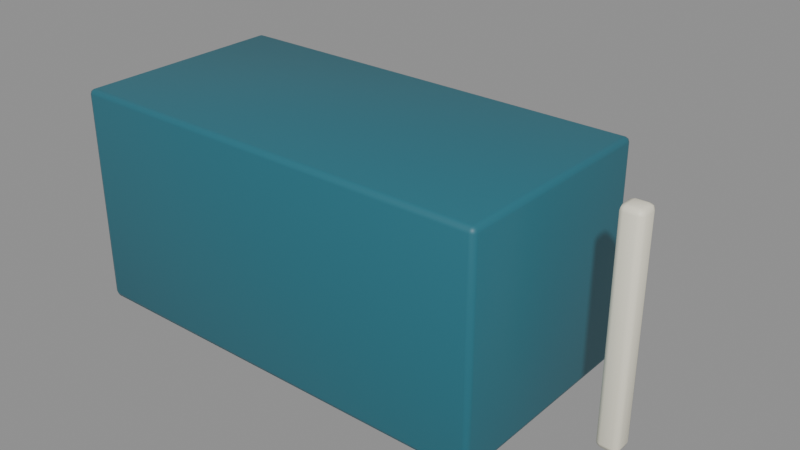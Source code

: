 # Source: s01_static.blend  (saved by Blender 5.2.45; exported with 4.5.12 LTS)
import bpy
from mathutils import Matrix  # noqa: F401  (used for matrix-valued properties, if any)

bpy.ops.wm.read_factory_settings(use_empty=True)
scene = bpy.context.scene
scene.name = 'Scene'

# ---- collections
col_export_s01_static = bpy.data.collections.new('export_s01_static'); scene.collection.children.link(col_export_s01_static)

# ---- materials (node trees are filled in below, after node groups)
mat_body_paint = bpy.data.materials.new('body_paint')
mat_body_paint.diffuse_color = (0.02, 0.15, 0.2, 1.0)
mat_front_accent = bpy.data.materials.new('front_accent')
mat_front_accent.diffuse_color = (1.0, 0.17, 0.11, 1.0)
mat_meter_reference = bpy.data.materials.new('meter_reference')
mat_meter_reference.diffuse_color = (0.92, 0.88, 0.72, 1.0)

# ---- material node trees
mat_body_paint.use_nodes = True; mat_body_paint.node_tree.nodes.clear()
_N = mat_body_paint.node_tree.nodes; _L = mat_body_paint.node_tree.links
n0 = _N.new('ShaderNodeBsdfPrincipled'); n0.name = 'Principled BSDF'; n0.location = (-200, 100)
n0.inputs[0].default_value = (0.02, 0.15, 0.2, 1.0)
n0.inputs[10].default_value = 0.005
n1 = _N.new('ShaderNodeOutputMaterial'); n1.name = 'Material Output'; n1.location = (200, 100)
_L.new(n0.outputs[0], n1.inputs[0])
n1.is_active_output = True
mat_front_accent.use_nodes = True; mat_front_accent.node_tree.nodes.clear()
_N = mat_front_accent.node_tree.nodes; _L = mat_front_accent.node_tree.links
n0 = _N.new('ShaderNodeBsdfPrincipled'); n0.name = 'Principled BSDF'; n0.location = (-200, 100)
n0.inputs[0].default_value = (1.0, 0.17, 0.11, 1.0)
n0.inputs[10].default_value = 0.005
n1 = _N.new('ShaderNodeOutputMaterial'); n1.name = 'Material Output'; n1.location = (200, 100)
_L.new(n0.outputs[0], n1.inputs[0])
n1.is_active_output = True
mat_meter_reference.use_nodes = True; mat_meter_reference.node_tree.nodes.clear()
_N = mat_meter_reference.node_tree.nodes; _L = mat_meter_reference.node_tree.links
n0 = _N.new('ShaderNodeBsdfPrincipled'); n0.name = 'Principled BSDF'; n0.location = (-200, 100)
n0.inputs[0].default_value = (0.92, 0.88, 0.72, 1.0)
n0.inputs[10].default_value = 0.005
n1 = _N.new('ShaderNodeOutputMaterial'); n1.name = 'Material Output'; n1.location = (200, 100)
_L.new(n0.outputs[0], n1.inputs[0])
n1.is_active_output = True

# ---- meshes
me_cube = bpy.data.meshes.new('Cube')
me_cube.from_pydata([(-0.975, -0.475, -0.5), (-0.975, -0.5, -0.475), (-1.0, -0.475, -0.475), (-0.975, -0.4927, -0.4927), (-0.9894, -0.4894, -0.4894), (-0.9927, -0.4927, -0.475), (-0.9927, -0.475, -0.4927), (-0.975, -0.5, 0.475), (-0.975, -0.475, 0.5), (-1.0, -0.475, 0.475), (-0.975, -0.4927, 0.4927), (-0.9894, -0.4894, 0.4894), (-0.9927, -0.475, 0.4927), (-0.9927, -0.4927, 0.475), (-0.975, 0.475, -0.5), (-1.0, 0.475, -0.475), (-0.975, 0.5, -0.475), (-0.9927, 0.475, -0.4927), (-0.9894, 0.4894, -0.4894), (-0.9927, 0.4927, -0.475), (-0.975, 0.4927, -0.4927), (-0.975, 0.475, 0.5), (-0.975, 0.5, 0.475), (-1.0, 0.475, 0.475), (-0.975, 0.4927, 0.4927), (-0.9894, 0.4894, 0.4894), (-0.9927, 0.4927, 0.475), (-0.9927, 0.475, 0.4927), (0.975, -0.475, -0.5), (1.0, -0.475, -0.475), (0.975, -0.5, -0.475), (0.9927, -0.475, -0.4927), (0.9894, -0.4894, -0.4894), (0.9927, -0.4927, -0.475), (0.975, -0.4927, -0.4927), (0.975, -0.475, 0.5), (0.975, -0.5, 0.475), (1.0, -0.475, 0.475), (0.975, -0.4927, 0.4927), (0.9894, -0.4894, 0.4894), (0.9927, -0.4927, 0.475), (0.9927, -0.475, 0.4927), (0.975, 0.475, -0.5), (0.975, 0.5, -0.475), (1.0, 0.475, -0.475), (0.975, 0.4927, -0.4927), (0.9894, 0.4894, -0.4894), (0.9927, 0.4927, -0.475), (0.9927, 0.475, -0.4927), (0.975, 0.475, 0.5), (1.0, 0.475, 0.475), (0.975, 0.5, 0.475), (0.9927, 0.475, 0.4927), (0.9894, 0.4894, 0.4894), (0.9927, 0.4927, 0.475), (0.975, 0.4927, 0.4927)], [], [(0, 4, 6), (1, 4, 3), (2, 4, 5), (7, 11, 13), (8, 11, 10), (9, 11, 12), (14, 18, 20), (15, 18, 17), (16, 18, 19), (21, 25, 27), (22, 25, 24), (23, 25, 26), (28, 32, 34), (29, 32, 31), (30, 32, 33), (35, 39, 41), (36, 39, 38), (37, 39, 40), (42, 46, 48), (43, 46, 45), (44, 46, 47), (49, 53, 55), (50, 53, 52), (51, 53, 54), (0, 17, 14), (6, 15, 17), (7, 5, 1), (13, 2, 5), (21, 12, 8), (27, 9, 12), (16, 26, 22), (19, 23, 26), (14, 45, 42), (20, 43, 45), (49, 24, 21), (55, 22, 24), (44, 54, 50), (47, 51, 54), (42, 31, 28), (48, 29, 31), (35, 52, 49), (41, 50, 52), (30, 40, 36), (33, 37, 40), (28, 3, 0), (34, 1, 3), (8, 38, 35), (10, 36, 38), (42, 0, 14), (9, 15, 2), (36, 1, 30), (21, 35, 49), (22, 43, 16), (50, 29, 44), (0, 3, 4), (1, 5, 4), (2, 6, 4), (7, 10, 11), (8, 12, 11), (9, 13, 11), (14, 17, 18), (15, 19, 18), (16, 20, 18), (21, 24, 25), (22, 26, 25), (23, 27, 25), (28, 31, 32), (29, 33, 32), (30, 34, 32), (35, 38, 39), (36, 40, 39), (37, 41, 39), (42, 45, 46), (43, 47, 46), (44, 48, 46), (49, 52, 53), (50, 54, 53), (51, 55, 53), (0, 6, 17), (6, 2, 15), (7, 13, 5), (13, 9, 2), (21, 27, 12), (27, 23, 9), (16, 19, 26), (19, 15, 23), (14, 20, 45), (20, 16, 43), (49, 55, 24), (55, 51, 22), (44, 47, 54), (47, 43, 51), (42, 48, 31), (48, 44, 29), (35, 41, 52), (41, 37, 50), (30, 33, 40), (33, 29, 37), (28, 34, 3), (34, 30, 1), (8, 10, 38), (10, 7, 36), (42, 28, 0), (9, 23, 15), (36, 7, 1), (21, 8, 35), (22, 51, 43), (50, 37, 29)])
me_cube.polygons.foreach_set('use_smooth', [True] * 108)
_uv = me_cube.uv_layers.new(name='UVMap')
_uv.uv.foreach_set('vector', [0.1281, 0.7438, 0.1263, 0.75, 0.125, 0.7438, 0.3813, 0.9969, 0.3776, 1.0, 0.375, 0.9969, 0.3812, 0.00625, 0.375, 0.002642, 0.3813, 0.0, 0.6187, 0.9969, 0.625, 0.9987, 0.6187, 1.0, 0.8719, 0.7438, 0.875, 0.7474, 0.8719, 0.75, 0.6187, 0.00625, 0.6224, 0.0, 0.625, 0.00625, 0.1281, 0.5063, 0.125, 0.5026, 0.1281, 0.5, 0.3812, 0.2437, 0.3763, 0.2507, 0.375, 0.2438, 0.3813, 0.2531, 0.3763, 0.2507, 0.3813, 0.25, 0.8719, 0.5063, 0.8737, 0.5, 0.875, 0.5063, 0.6187, 0.2531, 0.6237, 0.2487, 0.625, 0.2531, 0.6187, 0.2438, 0.6237, 0.2487, 0.6187, 0.25, 0.3719, 0.7438, 0.3759, 0.7496, 0.3734, 0.7516, 0.3812, 0.7437, 0.3759, 0.7496, 0.375, 0.7438, 0.3813, 0.7531, 0.3759, 0.7496, 0.3813, 0.75, 0.6281, 0.7438, 0.6246, 0.7491, 0.625, 0.7438, 0.6187, 0.7531, 0.6246, 0.7491, 0.6266, 0.7516, 0.6187, 0.7437, 0.6246, 0.7491, 0.6187, 0.75, 0.3719, 0.5063, 0.3754, 0.5009, 0.375, 0.5063, 0.3813, 0.4969, 0.3754, 0.5009, 0.3734, 0.4984, 0.3812, 0.5062, 0.3754, 0.5009, 0.3813, 0.5, 0.6281, 0.5063, 0.6241, 0.5004, 0.6266, 0.4984, 0.6187, 0.5063, 0.6241, 0.5004, 0.625, 0.5063, 0.6187, 0.4969, 0.6241, 0.5004, 0.6187, 0.5, 0.1281, 0.7438, 0.125, 0.5063, 0.1281, 0.5063, 0.375, 0.00625, 0.3812, 0.2437, 0.375, 0.2438, 0.6187, 0.9969, 0.3813, 1.0, 0.3813, 0.9969, 0.6187, 0.0, 0.3812, 0.00625, 0.3813, 0.0, 0.8719, 0.5063, 0.875, 0.7438, 0.8719, 0.7438, 0.625, 0.2438, 0.6187, 0.00625, 0.625, 0.00625, 0.3813, 0.2531, 0.6187, 0.25, 0.6187, 0.2531, 0.3813, 0.25, 0.6187, 0.2438, 0.6187, 0.25, 0.1281, 0.5063, 0.3734, 0.4984, 0.3719, 0.5063, 0.375, 0.2531, 0.3813, 0.4969, 0.3734, 0.4984, 0.6281, 0.5063, 0.8719, 0.5, 0.8719, 0.5063, 0.6266, 0.4984, 0.6187, 0.2531, 0.625, 0.2531, 0.3812, 0.5062, 0.6187, 0.5, 0.6187, 0.5063, 0.3813, 0.5, 0.6187, 0.4969, 0.6187, 0.5, 0.3719, 0.5063, 0.375, 0.7438, 0.3719, 0.7438, 0.375, 0.5063, 0.3812, 0.7437, 0.375, 0.7438, 0.6281, 0.7438, 0.625, 0.5063, 0.6281, 0.5063, 0.625, 0.7438, 0.6187, 0.5063, 0.625, 0.5063, 0.3813, 0.7531, 0.6187, 0.75, 0.6187, 0.7531, 0.3813, 0.75, 0.6187, 0.7437, 0.6187, 0.75, 0.3719, 0.7438, 0.1281, 0.75, 0.1281, 0.7438, 0.3734, 0.7516, 0.3813, 0.9969, 0.375, 0.9969, 0.8719, 0.7438, 0.6266, 0.7516, 0.6281, 0.7438, 0.625, 0.9969, 0.6187, 0.7531, 0.6266, 0.7516, 0.3719, 0.5063, 0.1281, 0.7438, 0.1281, 0.5063, 0.6187, 0.00625, 0.3812, 0.2437, 0.3812, 0.00625, 0.6187, 0.7531, 0.3813, 0.9969, 0.3813, 0.7531, 0.8719, 0.5063, 0.6281, 0.7438, 0.6281, 0.5063, 0.6187, 0.2531, 0.3813, 0.4969, 0.3813, 0.2531, 0.6187, 0.5063, 0.3812, 0.7437, 0.3812, 0.5062, 0.1281, 0.7438, 0.1281, 0.75, 0.1263, 0.75, 0.3813, 0.9969, 0.3813, 1.0, 0.3776, 1.0, 0.3812, 0.00625, 0.375, 0.00625, 0.375, 0.002642, 0.6187, 0.9969, 0.625, 0.9969, 0.625, 0.9987, 0.8719, 0.7438, 0.875, 0.7438, 0.875, 0.7474, 0.6187, 0.00625, 0.6187, 0.0, 0.6224, 0.0, 0.1281, 0.5063, 0.125, 0.5063, 0.125, 0.5026, 0.3812, 0.2437, 0.3813, 0.25, 0.3763, 0.2507, 0.3813, 0.2531, 0.375, 0.2531, 0.3763, 0.2507, 0.8719, 0.5063, 0.8719, 0.5, 0.8737, 0.5, 0.6187, 0.2531, 0.6187, 0.25, 0.6237, 0.2487, 0.6187, 0.2438, 0.625, 0.2438, 0.6237, 0.2487, 0.3719, 0.7438, 0.375, 0.7438, 0.3759, 0.7496, 0.3812, 0.7437, 0.3813, 0.75, 0.3759, 0.7496, 0.3813, 0.7531, 0.3734, 0.7516, 0.3759, 0.7496, 0.6281, 0.7438, 0.6266, 0.7516, 0.6246, 0.7491, 0.6187, 0.7531, 0.6187, 0.75, 0.6246, 0.7491, 0.6187, 0.7437, 0.625, 0.7438, 0.6246, 0.7491, 0.3719, 0.5063, 0.3734, 0.4984, 0.3754, 0.5009, 0.3813, 0.4969, 0.3813, 0.5, 0.3754, 0.5009, 0.3812, 0.5062, 0.375, 0.5063, 0.3754, 0.5009, 0.6281, 0.5063, 0.625, 0.5063, 0.6241, 0.5004, 0.6187, 0.5063, 0.6187, 0.5, 0.6241, 0.5004, 0.6187, 0.4969, 0.6266, 0.4984, 0.6241, 0.5004, 0.1281, 0.7438, 0.125, 0.7438, 0.125, 0.5063, 0.375, 0.00625, 0.3812, 0.00625, 0.3812, 0.2437, 0.6187, 0.9969, 0.6187, 1.0, 0.3813, 1.0, 0.6187, 0.0, 0.6187, 0.00625, 0.3812, 0.00625, 0.8719, 0.5063, 0.875, 0.5063, 0.875, 0.7438, 0.625, 0.2438, 0.6187, 0.2438, 0.6187, 0.00625, 0.3813, 0.2531, 0.3813, 0.25, 0.6187, 0.25, 0.3813, 0.25, 0.3812, 0.2437, 0.6187, 0.2438, 0.1281, 0.5063, 0.1281, 0.5, 0.3734, 0.4984, 0.375, 0.2531, 0.3813, 0.2531, 0.3813, 0.4969, 0.6281, 0.5063, 0.6266, 0.4984, 0.8719, 0.5, 0.6266, 0.4984, 0.6187, 0.4969, 0.6187, 0.2531, 0.3812, 0.5062, 0.3813, 0.5, 0.6187, 0.5, 0.3813, 0.5, 0.3813, 0.4969, 0.6187, 0.4969, 0.3719, 0.5063, 0.375, 0.5063, 0.375, 0.7438, 0.375, 0.5063, 0.3812, 0.5062, 0.3812, 0.7437, 0.6281, 0.7438, 0.625, 0.7438, 0.625, 0.5063, 0.625, 0.7438, 0.6187, 0.7437, 0.6187, 0.5063, 0.3813, 0.7531, 0.3813, 0.75, 0.6187, 0.75, 0.3813, 0.75, 0.3812, 0.7437, 0.6187, 0.7437, 0.3719, 0.7438, 0.3734, 0.7516, 0.1281, 0.75, 0.3734, 0.7516, 0.3813, 0.7531, 0.3813, 0.9969, 0.8719, 0.7438, 0.8719, 0.75, 0.6266, 0.7516, 0.625, 0.9969, 0.6187, 0.9969, 0.6187, 0.7531, 0.3719, 0.5063, 0.3719, 0.7438, 0.1281, 0.7438, 0.6187, 0.00625, 0.6187, 0.2438, 0.3812, 0.2437, 0.6187, 0.7531, 0.6187, 0.9969, 0.3813, 0.9969, 0.8719, 0.5063, 0.8719, 0.7438, 0.6281, 0.7438, 0.6187, 0.2531, 0.6187, 0.4969, 0.3813, 0.4969, 0.6187, 0.5063, 0.6187, 0.7437, 0.3812, 0.7437])
me_cube.materials.append(mat_body_paint)
me_cube.update()
me_cube_001 = bpy.data.meshes.new('Cube.001')
me_cube_001.from_pydata([(-0.315, -0.1, -0.125), (-0.315, -0.125, -0.1), (-0.35, -0.1, -0.1), (-0.315, -0.1177, -0.1177), (-0.3352, -0.1144, -0.1144), (-0.3397, -0.1177, -0.1), (-0.3397, -0.1, -0.1177), (-0.315, -0.125, 0.1), (-0.315, -0.1, 0.125), (-0.35, -0.1, 0.1), (-0.315, -0.1177, 0.1177), (-0.3352, -0.1144, 0.1144), (-0.3397, -0.1, 0.1177), (-0.3397, -0.1177, 0.1), (-0.315, 0.1, -0.125), (-0.35, 0.1, -0.1), (-0.315, 0.125, -0.1), (-0.3397, 0.1, -0.1177), (-0.3352, 0.1144, -0.1144), (-0.3397, 0.1177, -0.1), (-0.315, 0.1177, -0.1177), (-0.315, 0.1, 0.125), (-0.315, 0.125, 0.1), (-0.35, 0.1, 0.1), (-0.315, 0.1177, 0.1177), (-0.3352, 0.1144, 0.1144), (-0.3397, 0.1177, 0.1), (-0.3397, 0.1, 0.1177), (0.315, -0.1, -0.125), (0.35, -0.1, -0.1), (0.315, -0.125, -0.1), (0.3397, -0.1, -0.1177), (0.3352, -0.1144, -0.1144), (0.3397, -0.1177, -0.1), (0.315, -0.1177, -0.1177), (0.315, -0.1, 0.125), (0.315, -0.125, 0.1), (0.35, -0.1, 0.1), (0.315, -0.1177, 0.1177), (0.3352, -0.1144, 0.1144), (0.3397, -0.1177, 0.1), (0.3397, -0.1, 0.1177), (0.315, 0.1, -0.125), (0.315, 0.125, -0.1), (0.35, 0.1, -0.1), (0.315, 0.1177, -0.1177), (0.3352, 0.1144, -0.1144), (0.3397, 0.1177, -0.1), (0.3397, 0.1, -0.1177), (0.315, 0.1, 0.125), (0.35, 0.1, 0.1), (0.315, 0.125, 0.1), (0.3397, 0.1, 0.1177), (0.3352, 0.1144, 0.1144), (0.3397, 0.1177, 0.1), (0.315, 0.1177, 0.1177)], [], [(0, 4, 6), (1, 4, 3), (2, 4, 5), (7, 11, 13), (8, 11, 10), (9, 11, 12), (14, 18, 20), (15, 18, 17), (16, 18, 19), (21, 25, 27), (22, 25, 24), (23, 25, 26), (28, 32, 34), (29, 32, 31), (30, 32, 33), (35, 39, 41), (36, 39, 38), (37, 39, 40), (42, 46, 48), (43, 46, 45), (44, 46, 47), (49, 53, 55), (50, 53, 52), (51, 53, 54), (0, 17, 14), (6, 15, 17), (7, 5, 1), (13, 2, 5), (21, 12, 8), (27, 9, 12), (16, 26, 22), (19, 23, 26), (14, 45, 42), (20, 43, 45), (49, 24, 21), (55, 22, 24), (44, 54, 50), (47, 51, 54), (42, 31, 28), (48, 29, 31), (35, 52, 49), (41, 50, 52), (30, 40, 36), (33, 37, 40), (28, 3, 0), (34, 1, 3), (8, 38, 35), (10, 36, 38), (42, 0, 14), (9, 15, 2), (36, 1, 30), (21, 35, 49), (22, 43, 16), (50, 29, 44), (0, 3, 4), (1, 5, 4), (2, 6, 4), (7, 10, 11), (8, 12, 11), (9, 13, 11), (14, 17, 18), (15, 19, 18), (16, 20, 18), (21, 24, 25), (22, 26, 25), (23, 27, 25), (28, 31, 32), (29, 33, 32), (30, 34, 32), (35, 38, 39), (36, 40, 39), (37, 41, 39), (42, 45, 46), (43, 47, 46), (44, 48, 46), (49, 52, 53), (50, 54, 53), (51, 55, 53), (0, 6, 17), (6, 2, 15), (7, 13, 5), (13, 9, 2), (21, 27, 12), (27, 23, 9), (16, 19, 26), (19, 15, 23), (14, 20, 45), (20, 16, 43), (49, 55, 24), (55, 51, 22), (44, 47, 54), (47, 43, 51), (42, 48, 31), (48, 44, 29), (35, 41, 52), (41, 37, 50), (30, 33, 40), (33, 29, 37), (28, 34, 3), (34, 30, 1), (8, 10, 38), (10, 7, 36), (42, 28, 0), (9, 23, 15), (36, 7, 1), (21, 8, 35), (22, 51, 43), (50, 37, 29)])
me_cube_001.polygons.foreach_set('use_smooth', [True] * 108)
_uv = me_cube_001.uv_layers.new(name='UVMap')
_uv.uv.foreach_set('vector', [0.1375, 0.725, 0.1303, 0.75, 0.125, 0.725, 0.4, 0.9875, 0.3856, 1.0, 0.375, 0.9875, 0.4, 0.025, 0.375, 0.01057, 0.4, 0.0, 0.6, 0.9875, 0.625, 0.9947, 0.6, 1.0, 0.8625, 0.725, 0.875, 0.7394, 0.8625, 0.75, 0.6, 0.025, 0.6144, 0.0, 0.625, 0.025, 0.1375, 0.525, 0.125, 0.5106, 0.1375, 0.5, 0.4, 0.225, 0.3803, 0.2526, 0.375, 0.225, 0.4, 0.2625, 0.3803, 0.2526, 0.4, 0.25, 0.8625, 0.525, 0.8697, 0.5, 0.875, 0.525, 0.6, 0.2625, 0.6197, 0.2447, 0.625, 0.2625, 0.6, 0.225, 0.6197, 0.2447, 0.6, 0.25, 0.3625, 0.725, 0.3785, 0.7482, 0.3687, 0.7563, 0.4, 0.725, 0.3785, 0.7482, 0.375, 0.725, 0.4, 0.7625, 0.3785, 0.7482, 0.4, 0.75, 0.6375, 0.725, 0.6232, 0.7465, 0.625, 0.725, 0.6, 0.7625, 0.6232, 0.7465, 0.6313, 0.7563, 0.6, 0.725, 0.6232, 0.7465, 0.6, 0.75, 0.3625, 0.525, 0.3768, 0.5035, 0.375, 0.525, 0.4, 0.4875, 0.3768, 0.5035, 0.3687, 0.4937, 0.4, 0.525, 0.3768, 0.5035, 0.4, 0.5, 0.6375, 0.525, 0.6215, 0.5018, 0.6313, 0.4937, 0.6, 0.525, 0.6215, 0.5018, 0.625, 0.525, 0.6, 0.4875, 0.6215, 0.5018, 0.6, 0.5, 0.1375, 0.725, 0.125, 0.525, 0.1375, 0.525, 0.375, 0.025, 0.4, 0.225, 0.375, 0.225, 0.6, 0.9875, 0.4, 1.0, 0.4, 0.9875, 0.6, 0.0, 0.4, 0.025, 0.4, 0.0, 0.8625, 0.525, 0.875, 0.725, 0.8625, 0.725, 0.625, 0.225, 0.6, 0.025, 0.625, 0.025, 0.4, 0.2625, 0.6, 0.25, 0.6, 0.2625, 0.4, 0.25, 0.6, 0.225, 0.6, 0.25, 0.1375, 0.525, 0.3687, 0.4937, 0.3625, 0.525, 0.375, 0.2625, 0.4, 0.4875, 0.3687, 0.4937, 0.6375, 0.525, 0.8625, 0.5, 0.8625, 0.525, 0.6313, 0.4937, 0.6, 0.2625, 0.625, 0.2625, 0.4, 0.525, 0.6, 0.5, 0.6, 0.525, 0.4, 0.5, 0.6, 0.4875, 0.6, 0.5, 0.3625, 0.525, 0.375, 0.725, 0.3625, 0.725, 0.375, 0.525, 0.4, 0.725, 0.375, 0.725, 0.6375, 0.725, 0.625, 0.525, 0.6375, 0.525, 0.625, 0.725, 0.6, 0.525, 0.625, 0.525, 0.4, 0.7625, 0.6, 0.75, 0.6, 0.7625, 0.4, 0.75, 0.6, 0.725, 0.6, 0.75, 0.3625, 0.725, 0.1375, 0.75, 0.1375, 0.725, 0.3687, 0.7563, 0.4, 0.9875, 0.375, 0.9875, 0.8625, 0.725, 0.6313, 0.7563, 0.6375, 0.725, 0.625, 0.9875, 0.6, 0.7625, 0.6313, 0.7563, 0.3625, 0.525, 0.1375, 0.725, 0.1375, 0.525, 0.6, 0.025, 0.4, 0.225, 0.4, 0.025, 0.6, 0.7625, 0.4, 0.9875, 0.4, 0.7625, 0.8625, 0.525, 0.6375, 0.725, 0.6375, 0.525, 0.6, 0.2625, 0.4, 0.4875, 0.4, 0.2625, 0.6, 0.525, 0.4, 0.725, 0.4, 0.525, 0.1375, 0.725, 0.1375, 0.75, 0.1303, 0.75, 0.4, 0.9875, 0.4, 1.0, 0.3856, 1.0, 0.4, 0.025, 0.375, 0.025, 0.375, 0.01057, 0.6, 0.9875, 0.625, 0.9875, 0.625, 0.9947, 0.8625, 0.725, 0.875, 0.725, 0.875, 0.7394, 0.6, 0.025, 0.6, 0.0, 0.6144, 0.0, 0.1375, 0.525, 0.125, 0.525, 0.125, 0.5106, 0.4, 0.225, 0.4, 0.25, 0.3803, 0.2526, 0.4, 0.2625, 0.375, 0.2625, 0.3803, 0.2526, 0.8625, 0.525, 0.8625, 0.5, 0.8697, 0.5, 0.6, 0.2625, 0.6, 0.25, 0.6197, 0.2447, 0.6, 0.225, 0.625, 0.225, 0.6197, 0.2447, 0.3625, 0.725, 0.375, 0.725, 0.3785, 0.7482, 0.4, 0.725, 0.4, 0.75, 0.3785, 0.7482, 0.4, 0.7625, 0.3687, 0.7563, 0.3785, 0.7482, 0.6375, 0.725, 0.6313, 0.7563, 0.6232, 0.7465, 0.6, 0.7625, 0.6, 0.75, 0.6232, 0.7465, 0.6, 0.725, 0.625, 0.725, 0.6232, 0.7465, 0.3625, 0.525, 0.3687, 0.4937, 0.3768, 0.5035, 0.4, 0.4875, 0.4, 0.5, 0.3768, 0.5035, 0.4, 0.525, 0.375, 0.525, 0.3768, 0.5035, 0.6375, 0.525, 0.625, 0.525, 0.6215, 0.5018, 0.6, 0.525, 0.6, 0.5, 0.6215, 0.5018, 0.6, 0.4875, 0.6313, 0.4937, 0.6215, 0.5018, 0.1375, 0.725, 0.125, 0.725, 0.125, 0.525, 0.375, 0.025, 0.4, 0.025, 0.4, 0.225, 0.6, 0.9875, 0.6, 1.0, 0.4, 1.0, 0.6, 0.0, 0.6, 0.025, 0.4, 0.025, 0.8625, 0.525, 0.875, 0.525, 0.875, 0.725, 0.625, 0.225, 0.6, 0.225, 0.6, 0.025, 0.4, 0.2625, 0.4, 0.25, 0.6, 0.25, 0.4, 0.25, 0.4, 0.225, 0.6, 0.225, 0.1375, 0.525, 0.1375, 0.5, 0.3687, 0.4937, 0.375, 0.2625, 0.4, 0.2625, 0.4, 0.4875, 0.6375, 0.525, 0.6313, 0.4937, 0.8625, 0.5, 0.6313, 0.4937, 0.6, 0.4875, 0.6, 0.2625, 0.4, 0.525, 0.4, 0.5, 0.6, 0.5, 0.4, 0.5, 0.4, 0.4875, 0.6, 0.4875, 0.3625, 0.525, 0.375, 0.525, 0.375, 0.725, 0.375, 0.525, 0.4, 0.525, 0.4, 0.725, 0.6375, 0.725, 0.625, 0.725, 0.625, 0.525, 0.625, 0.725, 0.6, 0.725, 0.6, 0.525, 0.4, 0.7625, 0.4, 0.75, 0.6, 0.75, 0.4, 0.75, 0.4, 0.725, 0.6, 0.725, 0.3625, 0.725, 0.3687, 0.7563, 0.1375, 0.75, 0.3687, 0.7563, 0.4, 0.7625, 0.4, 0.9875, 0.8625, 0.725, 0.8625, 0.75, 0.6313, 0.7563, 0.625, 0.9875, 0.6, 0.9875, 0.6, 0.7625, 0.3625, 0.525, 0.3625, 0.725, 0.1375, 0.725, 0.6, 0.025, 0.6, 0.225, 0.4, 0.225, 0.6, 0.7625, 0.6, 0.9875, 0.4, 0.9875, 0.8625, 0.525, 0.8625, 0.725, 0.6375, 0.725, 0.6, 0.2625, 0.6, 0.4875, 0.4, 0.4875, 0.6, 0.525, 0.6, 0.725, 0.4, 0.725])
me_cube_001.materials.append(mat_front_accent)
me_cube_001.update()
me_cube_002 = bpy.data.meshes.new('Cube.002')
me_cube_002.from_pydata([(-0.025, -0.025, -0.5), (-0.025, -0.05, -0.475), (-0.05, -0.025, -0.475), (-0.025, -0.04268, -0.4927), (-0.03943, -0.03943, -0.4894), (-0.04268, -0.04268, -0.475), (-0.04268, -0.025, -0.4927), (-0.025, -0.05, 0.475), (-0.025, -0.025, 0.5), (-0.05, -0.025, 0.475), (-0.025, -0.04268, 0.4927), (-0.03943, -0.03943, 0.4894), (-0.04268, -0.025, 0.4927), (-0.04268, -0.04268, 0.475), (-0.025, 0.025, -0.5), (-0.05, 0.025, -0.475), (-0.025, 0.05, -0.475), (-0.04268, 0.025, -0.4927), (-0.03943, 0.03943, -0.4894), (-0.04268, 0.04268, -0.475), (-0.025, 0.04268, -0.4927), (-0.025, 0.025, 0.5), (-0.025, 0.05, 0.475), (-0.05, 0.025, 0.475), (-0.025, 0.04268, 0.4927), (-0.03943, 0.03943, 0.4894), (-0.04268, 0.04268, 0.475), (-0.04268, 0.025, 0.4927), (0.025, -0.025, -0.5), (0.05, -0.025, -0.475), (0.025, -0.05, -0.475), (0.04268, -0.025, -0.4927), (0.03943, -0.03943, -0.4894), (0.04268, -0.04268, -0.475), (0.025, -0.04268, -0.4927), (0.025, -0.025, 0.5), (0.025, -0.05, 0.475), (0.05, -0.025, 0.475), (0.025, -0.04268, 0.4927), (0.03943, -0.03943, 0.4894), (0.04268, -0.04268, 0.475), (0.04268, -0.025, 0.4927), (0.025, 0.025, -0.5), (0.025, 0.05, -0.475), (0.05, 0.025, -0.475), (0.025, 0.04268, -0.4927), (0.03943, 0.03943, -0.4894), (0.04268, 0.04268, -0.475), (0.04268, 0.025, -0.4927), (0.025, 0.025, 0.5), (0.05, 0.025, 0.475), (0.025, 0.05, 0.475), (0.04268, 0.025, 0.4927), (0.03943, 0.03943, 0.4894), (0.04268, 0.04268, 0.475), (0.025, 0.04268, 0.4927)], [], [(0, 4, 6), (1, 4, 3), (2, 4, 5), (7, 11, 13), (8, 11, 10), (9, 11, 12), (14, 18, 20), (15, 18, 17), (16, 18, 19), (21, 25, 27), (22, 25, 24), (23, 25, 26), (28, 32, 34), (29, 32, 31), (30, 32, 33), (35, 39, 41), (36, 39, 38), (37, 39, 40), (42, 46, 48), (43, 46, 45), (44, 46, 47), (49, 53, 55), (50, 53, 52), (51, 53, 54), (0, 17, 14), (6, 15, 17), (7, 5, 1), (13, 2, 5), (21, 12, 8), (27, 9, 12), (16, 26, 22), (19, 23, 26), (14, 45, 42), (20, 43, 45), (49, 24, 21), (55, 22, 24), (44, 54, 50), (47, 51, 54), (42, 31, 28), (48, 29, 31), (35, 52, 49), (41, 50, 52), (30, 40, 36), (33, 37, 40), (28, 3, 0), (34, 1, 3), (35, 10, 38), (10, 36, 38), (42, 0, 14), (9, 15, 2), (36, 1, 30), (21, 35, 49), (22, 43, 16), (50, 29, 44), (0, 3, 4), (1, 5, 4), (2, 6, 4), (7, 10, 11), (8, 12, 11), (9, 13, 11), (14, 17, 18), (15, 19, 18), (16, 20, 18), (21, 24, 25), (22, 26, 25), (23, 27, 25), (28, 31, 32), (29, 33, 32), (30, 34, 32), (35, 38, 39), (36, 40, 39), (37, 41, 39), (42, 45, 46), (43, 47, 46), (44, 48, 46), (49, 52, 53), (50, 54, 53), (51, 55, 53), (0, 6, 17), (6, 2, 15), (7, 13, 5), (13, 9, 2), (21, 27, 12), (27, 23, 9), (16, 19, 26), (19, 15, 23), (14, 20, 45), (20, 16, 43), (49, 55, 24), (55, 51, 22), (44, 47, 54), (47, 43, 51), (42, 48, 31), (48, 44, 29), (35, 41, 52), (41, 37, 50), (30, 33, 40), (33, 29, 37), (28, 34, 3), (34, 30, 1), (35, 8, 10), (10, 7, 36), (42, 28, 0), (9, 23, 15), (36, 7, 1), (21, 8, 35), (22, 51, 43), (50, 37, 29)])
me_cube_002.polygons.foreach_set('use_smooth', [True] * 108)
_uv = me_cube_002.uv_layers.new(name='UVMap')
_uv.uv.foreach_set('vector', [0.1875, 0.6875, 0.1514, 0.75, 0.125, 0.6875, 0.3812, 0.9375, 0.3776, 1.0, 0.375, 0.9375, 0.3813, 0.0625, 0.375, 0.02642, 0.3813, 0.0, 0.6187, 0.9375, 0.625, 0.9736, 0.6187, 1.0, 0.8125, 0.6875, 0.875, 0.7236, 0.8125, 0.75, 0.6187, 0.0625, 0.6224, 0.0, 0.625, 0.0625, 0.1875, 0.5625, 0.125, 0.5264, 0.1875, 0.5, 0.3812, 0.1875, 0.3763, 0.2632, 0.375, 0.1875, 0.3813, 0.3125, 0.3763, 0.2632, 0.3813, 0.25, 0.8125, 0.5625, 0.8486, 0.5, 0.875, 0.5625, 0.6187, 0.3125, 0.6237, 0.2368, 0.625, 0.3125, 0.6187, 0.1875, 0.6237, 0.2368, 0.6187, 0.25, 0.3125, 0.6875, 0.3759, 0.75, 0.3438, 0.7812, 0.3812, 0.6875, 0.3759, 0.75, 0.375, 0.6875, 0.3813, 0.8125, 0.3759, 0.75, 0.3813, 0.75, 0.6875, 0.6875, 0.6329, 0.7412, 0.625, 0.6875, 0.6187, 0.8125, 0.6329, 0.7412, 0.6562, 0.7812, 0.6187, 0.6875, 0.6329, 0.7412, 0.6187, 0.75, 0.3125, 0.5625, 0.3671, 0.5088, 0.375, 0.5625, 0.3812, 0.4375, 0.3671, 0.5088, 0.3438, 0.4688, 0.3813, 0.5625, 0.3671, 0.5088, 0.3813, 0.5, 0.6875, 0.5625, 0.6241, 0.5, 0.6562, 0.4688, 0.6187, 0.5625, 0.6241, 0.5, 0.625, 0.5625, 0.6187, 0.4375, 0.6241, 0.5, 0.6187, 0.5, 0.1875, 0.6875, 0.125, 0.5625, 0.1875, 0.5625, 0.375, 0.0625, 0.3812, 0.1875, 0.375, 0.1875, 0.6187, 0.9375, 0.3813, 1.0, 0.3812, 0.9375, 0.6187, 0.0, 0.3813, 0.0625, 0.3813, 0.0, 0.8125, 0.5625, 0.875, 0.6875, 0.8125, 0.6875, 0.625, 0.1875, 0.6187, 0.0625, 0.625, 0.0625, 0.3813, 0.3125, 0.6187, 0.25, 0.6187, 0.3125, 0.3813, 0.25, 0.6187, 0.1875, 0.6187, 0.25, 0.1875, 0.5625, 0.3438, 0.4688, 0.3125, 0.5625, 0.375, 0.3125, 0.3812, 0.4375, 0.3438, 0.4688, 0.6875, 0.5625, 0.8125, 0.5, 0.8125, 0.5625, 0.6562, 0.4688, 0.6187, 0.3125, 0.625, 0.3125, 0.3813, 0.5625, 0.6187, 0.5, 0.6187, 0.5625, 0.3813, 0.5, 0.6187, 0.4375, 0.6187, 0.5, 0.3125, 0.5625, 0.375, 0.6875, 0.3125, 0.6875, 0.375, 0.5625, 0.3812, 0.6875, 0.375, 0.6875, 0.6875, 0.6875, 0.625, 0.5625, 0.6875, 0.5625, 0.625, 0.6875, 0.6187, 0.5625, 0.625, 0.5625, 0.3813, 0.8125, 0.6187, 0.75, 0.6187, 0.8125, 0.3813, 0.75, 0.6187, 0.6875, 0.6187, 0.75, 0.3125, 0.6875, 0.1875, 0.75, 0.1875, 0.6875, 0.3438, 0.7812, 0.3812, 0.9375, 0.375, 0.9375, 0.6875, 0.6875, 0.8125, 0.75, 0.6562, 0.7812, 0.625, 0.9375, 0.6187, 0.8125, 0.6562, 0.7812, 0.3125, 0.5625, 0.1875, 0.6875, 0.1875, 0.5625, 0.6187, 0.0625, 0.3812, 0.1875, 0.3813, 0.0625, 0.6187, 0.8125, 0.3812, 0.9375, 0.3813, 0.8125, 0.8125, 0.5625, 0.6875, 0.6875, 0.6875, 0.5625, 0.6187, 0.3125, 0.3812, 0.4375, 0.3813, 0.3125, 0.6187, 0.5625, 0.3812, 0.6875, 0.3813, 0.5625, 0.1875, 0.6875, 0.1875, 0.75, 0.1514, 0.75, 0.3812, 0.9375, 0.3813, 1.0, 0.3776, 1.0, 0.3813, 0.0625, 0.375, 0.0625, 0.375, 0.02642, 0.6187, 0.9375, 0.625, 0.9375, 0.625, 0.9736, 0.8125, 0.6875, 0.875, 0.6875, 0.875, 0.7236, 0.6187, 0.0625, 0.6187, 0.0, 0.6224, 0.0, 0.1875, 0.5625, 0.125, 0.5625, 0.125, 0.5264, 0.3812, 0.1875, 0.3813, 0.25, 0.3763, 0.2632, 0.3813, 0.3125, 0.375, 0.3125, 0.3763, 0.2632, 0.8125, 0.5625, 0.8125, 0.5, 0.8486, 0.5, 0.6187, 0.3125, 0.6187, 0.25, 0.6237, 0.2368, 0.6187, 0.1875, 0.625, 0.1875, 0.6237, 0.2368, 0.3125, 0.6875, 0.375, 0.6875, 0.3759, 0.75, 0.3812, 0.6875, 0.3813, 0.75, 0.3759, 0.75, 0.3813, 0.8125, 0.3438, 0.7812, 0.3759, 0.75, 0.6875, 0.6875, 0.6562, 0.7812, 0.6329, 0.7412, 0.6187, 0.8125, 0.6187, 0.75, 0.6329, 0.7412, 0.6187, 0.6875, 0.625, 0.6875, 0.6329, 0.7412, 0.3125, 0.5625, 0.3438, 0.4688, 0.3671, 0.5088, 0.3812, 0.4375, 0.3813, 0.5, 0.3671, 0.5088, 0.3813, 0.5625, 0.375, 0.5625, 0.3671, 0.5088, 0.6875, 0.5625, 0.625, 0.5625, 0.6241, 0.5, 0.6187, 0.5625, 0.6187, 0.5, 0.6241, 0.5, 0.6187, 0.4375, 0.6562, 0.4688, 0.6241, 0.5, 0.1875, 0.6875, 0.125, 0.6875, 0.125, 0.5625, 0.375, 0.0625, 0.3813, 0.0625, 0.3812, 0.1875, 0.6187, 0.9375, 0.6187, 1.0, 0.3813, 1.0, 0.6187, 0.0, 0.6187, 0.0625, 0.3813, 0.0625, 0.8125, 0.5625, 0.875, 0.5625, 0.875, 0.6875, 0.625, 0.1875, 0.6187, 0.1875, 0.6187, 0.0625, 0.3813, 0.3125, 0.3813, 0.25, 0.6187, 0.25, 0.3813, 0.25, 0.3812, 0.1875, 0.6187, 0.1875, 0.1875, 0.5625, 0.1875, 0.5, 0.3438, 0.4688, 0.375, 0.3125, 0.3813, 0.3125, 0.3812, 0.4375, 0.6875, 0.5625, 0.6562, 0.4688, 0.8125, 0.5, 0.6562, 0.4688, 0.6187, 0.4375, 0.6187, 0.3125, 0.3813, 0.5625, 0.3813, 0.5, 0.6187, 0.5, 0.3813, 0.5, 0.3812, 0.4375, 0.6187, 0.4375, 0.3125, 0.5625, 0.375, 0.5625, 0.375, 0.6875, 0.375, 0.5625, 0.3813, 0.5625, 0.3812, 0.6875, 0.6875, 0.6875, 0.625, 0.6875, 0.625, 0.5625, 0.625, 0.6875, 0.6187, 0.6875, 0.6187, 0.5625, 0.3813, 0.8125, 0.3813, 0.75, 0.6187, 0.75, 0.3813, 0.75, 0.3812, 0.6875, 0.6187, 0.6875, 0.3125, 0.6875, 0.3438, 0.7812, 0.1875, 0.75, 0.3438, 0.7812, 0.3813, 0.8125, 0.3812, 0.9375, 0.6875, 0.6875, 0.8125, 0.6875, 0.8125, 0.75, 0.625, 0.9375, 0.6187, 0.9375, 0.6187, 0.8125, 0.3125, 0.5625, 0.3125, 0.6875, 0.1875, 0.6875, 0.6187, 0.0625, 0.6187, 0.1875, 0.3812, 0.1875, 0.6187, 0.8125, 0.6187, 0.9375, 0.3812, 0.9375, 0.8125, 0.5625, 0.8125, 0.6875, 0.6875, 0.6875, 0.6187, 0.3125, 0.6187, 0.4375, 0.3812, 0.4375, 0.6187, 0.5625, 0.6187, 0.6875, 0.3812, 0.6875])
me_cube_002.materials.append(mat_meter_reference)
me_cube_002.update()

# ---- objects
ob_body = bpy.data.objects.new('Body', me_cube)
ob_front = bpy.data.objects.new('Front', me_cube_001)
ob_meter = bpy.data.objects.new('Meter', me_cube_002)
ob_socket_muzzle = bpy.data.objects.new('socket_muzzle', None)
ob_right_axis = bpy.data.objects.new('right_axis', None)
ob_up_axis = bpy.data.objects.new('up_axis', None)

# ---- transforms, parenting, visibility, modifiers, constraints
ob_body.location = (0.0, 0.0, 0.5)
ob_front.location = (0.0, 0.625, 0.75)
ob_meter.location = (1.3, 0.0, 0.5)
ob_socket_muzzle.location = (0.0, 0.75, 0.75)
ob_right_axis.location = (1.0, 0.0, 0.0)
ob_up_axis.location = (0.0, 0.0, 1.0)

# ---- collection membership
col_export_s01_static.objects.link(ob_body)
col_export_s01_static.objects.link(ob_front)
col_export_s01_static.objects.link(ob_meter)
col_export_s01_static.objects.link(ob_socket_muzzle)
col_export_s01_static.objects.link(ob_right_axis)
col_export_s01_static.objects.link(ob_up_axis)

# ---- scene / render settings (as saved in the file)
scene.frame_start = 1; scene.frame_end = 31; scene.frame_set(1)
scene.render.engine = 'BLENDER_EEVEE_NEXT'
scene.render.fps = 30
scene.render.bake_bias = 0.0
scene.render.bake_samples = 0
scene.render.compositor_device = 'GPU'
scene.eevee.use_volume_custom_range = False
scene.eevee.fast_gi_thickness_near = 0.1
scene.eevee.fast_gi_thickness_far = 0.0
scene.eevee.ray_tracing_options.screen_trace_thickness = 0.1
bpy.context.view_layer.update()

# ---- added for rendering (the .blend has no active camera and no usable light): camera, sun + grey world if the file has none
cam_auto = bpy.data.cameras.new('AutoCamera')
cam_auto.lens = 50.0
cam_auto.sensor_width = 36.0
cam_auto.clip_end = 1000.0
ob_auto_camera = bpy.data.objects.new('AutoCamera', cam_auto)
scene.collection.objects.link(ob_auto_camera)
ob_auto_camera.location = (2.8058, -3.03196, 2.60464)
ob_auto_camera.rotation_euler = (1.09748, -7.21219e-08, 0.694738)
scene.camera = ob_auto_camera
light_auto_sun = bpy.data.lights.new('AutoSun', 'SUN')
light_auto_sun.energy = 3.0
light_auto_sun.angle = 0.0523599
ob_auto_sun = bpy.data.objects.new('AutoSun', light_auto_sun)
scene.collection.objects.link(ob_auto_sun)
ob_auto_sun.rotation_euler = (0.872665, 0.174533, 0.523599)
if scene.world is None:
    world_auto = bpy.data.worlds.new('AutoWorld')
    world_auto.color = (0.3, 0.3, 0.3)
    scene.world = world_auto
bpy.context.view_layer.update()
